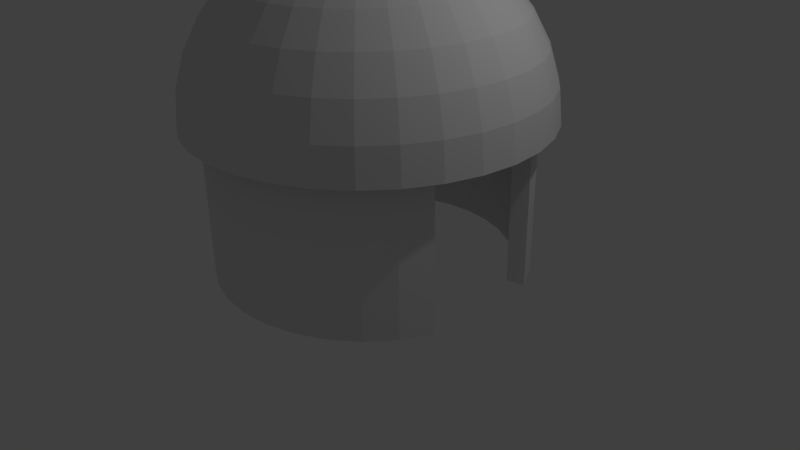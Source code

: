 # Source: hut.blend  (saved by Blender 2.72.0; exported with 4.5.12 LTS)
import bpy
from mathutils import Matrix  # noqa: F401  (used for matrix-valued properties, if any)

bpy.ops.wm.read_factory_settings(use_empty=True)
scene = bpy.context.scene
scene.name = 'Scene'

# ---- collections
col_collection_1 = bpy.data.collections.new('Collection 1'); scene.collection.children.link(col_collection_1)

# ---- materials (node trees are filled in below, after node groups)
mat_material_001 = bpy.data.materials.new('Material.001')
mat_material_001.alpha_threshold = 0.0
mat_material_001.use_transparent_shadow = False
mat_material_001.roughness = 0.5

# ---- material node trees

# ---- world
world_world = bpy.data.worlds.new('World'); scene.world = world_world
world_world.color = (0.05088, 0.05088, 0.05088)
world_world.use_sun_shadow = False
world_world.sun_shadow_jitter_overblur = 0.0
world_world.cycles.sampling_method = 'MANUAL'
world_world.cycles.sample_map_resolution = 256

# ---- cameras
cam_camera = bpy.data.cameras.new('Camera')
cam_camera.clip_end = 100.0
cam_camera.lens = 35.0
cam_camera.sensor_width = 32.0
cam_camera.sensor_height = 18.0
cam_camera.ortho_scale = 7.314
cam_camera.dof.focus_distance = 0.0
cam_camera.dof.aperture_fstop = 128.0

# ---- lights
light_lamp = bpy.data.lights.new('Lamp', 'POINT')
light_lamp.transmission_factor = 0.0
light_lamp.cutoff_distance = 30.0
light_lamp.energy = 100.0
light_lamp.shadow_buffer_clip_start = 1.001
light_lamp.shadow_soft_size = 0.1
light_lamp.shadow_maximum_resolution = 0.006
light_lamp.use_absolute_resolution = True
light_lamp.cycles.use_multiple_importance_sampling = False

# ---- meshes
me_cylinder = bpy.data.meshes.new('Cylinder')
me_cylinder.from_pydata([(-0.2195, 0.0, 1.738), (-0.4305, 0.0, 1.653), (-0.625, 0.0, 1.514), (-0.7955, 0.0, 1.328), (-0.9354, 0.0, 1.101), (-1.039, 0.0, 0.8412), (-1.103, 0.0, 0.5598), (-1.125, 0.0, 0.2672), (-0.2153, 0.04282, 1.738), (-0.4222, 0.08399, 1.653), (-0.613, 0.1219, 1.514), (-0.7802, 0.1552, 1.328), (-0.9174, 0.1825, 1.101), (-1.019, 0.2028, 0.8412), (-1.082, 0.2153, 0.5598), (-1.103, 0.2195, 0.2672), (-0.2028, 0.08399, 1.738), (-0.3977, 0.1648, 1.653), (-0.5774, 0.2392, 1.514), (-0.7349, 0.3044, 1.328), (-0.8642, 0.358, 1.101), (-0.9602, 0.3977, 0.8412), (-1.019, 0.4222, 0.5598), (-1.039, 0.4305, 0.2672), (-0.1825, 0.1219, 1.738), (-0.358, 0.2392, 1.653), (-0.5197, 0.3472, 1.514), (-0.6614, 0.442, 1.328), (-0.7778, 0.5197, 1.101), (-0.8642, 0.5774, 0.8412), (-0.9174, 0.613, 0.5598), (-0.9354, 0.625, 0.2672), (-0.1552, 0.1552, 1.738), (-0.3044, 0.3044, 1.653), (-0.442, 0.442, 1.514), (-0.5625, 0.5625, 1.328), (-0.6614, 0.6614, 1.101), (-0.7349, 0.7349, 0.8412), (-0.7802, 0.7802, 0.5598), (-0.7955, 0.7955, 0.2672), (-0.1219, 0.1825, 1.738), (-0.2392, 0.358, 1.653), (-0.3472, 0.5197, 1.514), (-0.442, 0.6614, 1.328), (-0.5197, 0.7778, 1.101), (-0.5774, 0.8642, 0.8412), (-0.613, 0.9174, 0.5598), (-0.625, 0.9354, 0.2672), (-0.08399, 0.2028, 1.738), (-0.1648, 0.3977, 1.653), (-0.2392, 0.5774, 1.514), (-0.3044, 0.7349, 1.328), (-0.358, 0.8642, 1.101), (-0.3977, 0.9602, 0.8412), (-0.4222, 1.019, 0.5598), (-0.4305, 1.039, 0.2672), (-0.04282, 0.2153, 1.738), (-0.08399, 0.4222, 1.653), (-0.1219, 0.613, 1.514), (-0.1552, 0.7802, 1.328), (-0.1825, 0.9174, 1.101), (-0.2028, 1.019, 0.8412), (-0.2153, 1.082, 0.5598), (-0.2195, 1.103, 0.2672), (3.675e-07, 0.2195, 1.738), (3.591e-07, 0.4305, 1.653), (3.507e-07, 0.625, 1.514), (3.591e-07, 0.7955, 1.328), (3.758e-07, 0.9354, 1.101), (3.088e-07, 1.039, 0.8412), (4.429e-07, 1.103, 0.5598), (4.261e-07, 1.125, 0.2672), (0.04282, 0.2153, 1.738), (0.08399, 0.4222, 1.653), (0.1219, 0.613, 1.514), (0.1552, 0.7802, 1.328), (0.1825, 0.9174, 1.101), (0.2028, 1.019, 0.8412), (0.2153, 1.082, 0.5598), (0.2195, 1.103, 0.2672), (0.08399, 0.2028, 1.738), (0.1648, 0.3977, 1.653), (0.2392, 0.5774, 1.514), (0.3044, 0.7349, 1.328), (0.358, 0.8642, 1.101), (0.3977, 0.9602, 0.8412), (0.4222, 1.019, 0.5598), (0.4305, 1.039, 0.2672), (0.1219, 0.1825, 1.738), (0.2392, 0.358, 1.653), (0.3472, 0.5197, 1.514), (0.442, 0.6614, 1.328), (0.5197, 0.7778, 1.101), (0.5774, 0.8642, 0.8412), (0.613, 0.9174, 0.5598), (0.625, 0.9354, 0.2672), (0.1552, 0.1552, 1.738), (0.3044, 0.3044, 1.653), (0.442, 0.442, 1.514), (0.5625, 0.5625, 1.328), (0.6614, 0.6614, 1.101), (0.7349, 0.7349, 0.8412), (0.7802, 0.7802, 0.5598), (0.7955, 0.7955, 0.2672), (0.1825, 0.1219, 1.738), (0.358, 0.2392, 1.653), (0.5197, 0.3472, 1.514), (0.6614, 0.442, 1.328), (0.7778, 0.5197, 1.101), (0.8642, 0.5774, 0.8412), (0.9174, 0.613, 0.5598), (0.9354, 0.625, 0.2672), (0.2028, 0.08399, 1.738), (0.3977, 0.1648, 1.653), (0.5774, 0.2392, 1.514), (0.7349, 0.3044, 1.328), (0.8642, 0.358, 1.101), (0.9602, 0.3977, 0.8412), (1.019, 0.4222, 0.5598), (1.039, 0.4305, 0.2672), (0.2153, 0.04282, 1.738), (0.4222, 0.08399, 1.653), (0.613, 0.1219, 1.514), (0.7802, 0.1552, 1.328), (0.9174, 0.1825, 1.101), (1.019, 0.2028, 0.8412), (1.082, 0.2153, 0.5598), (1.103, 0.2195, 0.2672), (0.2195, -8.114e-09, 1.738), (0.4305, 4.637e-08, 1.653), (0.625, 2.961e-08, 1.514), (0.7955, -2.907e-08, 1.328), (0.9354, -9.612e-08, 1.101), (1.039, 7.151e-08, 0.8412), (1.103, -9.612e-08, 0.5598), (1.125, -1.129e-07, 0.2672), (0.2153, -0.04282, 1.738), (0.4222, -0.08399, 1.653), (0.613, -0.1219, 1.514), (0.7802, -0.1552, 1.328), (0.9174, -0.1825, 1.101), (1.019, -0.2028, 0.8412), (1.082, -0.2153, 0.5598), (1.103, -0.2195, 0.2672), (0.2028, -0.08399, 1.738), (0.3977, -0.1648, 1.653), (0.5774, -0.2392, 1.514), (0.7349, -0.3044, 1.328), (0.8642, -0.358, 1.101), (0.9602, -0.3977, 0.8412), (1.019, -0.4222, 0.5598), (1.039, -0.4305, 0.2672), (0.1825, -0.1219, 1.738), (0.358, -0.2392, 1.653), (0.5197, -0.3472, 1.514), (0.6614, -0.442, 1.328), (0.7778, -0.5197, 1.101), (0.8642, -0.5774, 0.8412), (0.9174, -0.613, 0.5598), (0.9354, -0.625, 0.2672), (0.1552, -0.1552, 1.738), (0.3044, -0.3044, 1.653), (0.442, -0.442, 1.514), (0.5625, -0.5625, 1.328), (0.6614, -0.6614, 1.101), (0.7349, -0.7349, 0.8412), (0.7802, -0.7802, 0.5598), (0.7955, -0.7955, 0.2672), (0.1219, -0.1825, 1.738), (0.2392, -0.358, 1.653), (0.3472, -0.5197, 1.514), (0.442, -0.6614, 1.328), (0.5197, -0.7778, 1.101), (0.5774, -0.8642, 0.8412), (0.613, -0.9174, 0.5598), (0.625, -0.9354, 0.2672), (0.08399, -0.2028, 1.738), (0.1648, -0.3977, 1.653), (0.2392, -0.5774, 1.514), (0.3044, -0.7349, 1.328), (0.358, -0.8642, 1.101), (0.3977, -0.9602, 0.8412), (0.4222, -1.019, 0.5598), (0.4305, -1.039, 0.2672), (0.04282, -0.2153, 1.738), (0.08399, -0.4222, 1.653), (0.1219, -0.613, 1.514), (0.1552, -0.7802, 1.328), (0.1825, -0.9174, 1.101), (0.2028, -1.019, 0.8412), (0.2153, -1.082, 0.5598), (0.2195, -1.103, 0.2672), (3.507e-07, -0.2195, 1.738), (3.172e-07, -0.4305, 1.653), (3.172e-07, -0.625, 1.514), (2.082e-07, -0.7955, 1.328), (1.579e-07, -0.9354, 1.101), (3.591e-07, -1.039, 0.8412), (1.076e-07, -1.103, 0.5598), (1.579e-07, -1.125, 0.2672), (-0.04282, -0.2153, 1.738), (-0.08399, -0.4222, 1.653), (-0.1219, -0.613, 1.514), (-0.1552, -0.7802, 1.328), (-0.1825, -0.9174, 1.101), (-0.2028, -1.019, 0.8412), (-0.2153, -1.082, 0.5598), (-0.2195, -1.103, 0.2672), (-0.08399, -0.2028, 1.738), (-0.1648, -0.3977, 1.653), (-0.2392, -0.5774, 1.514), (-0.3044, -0.7349, 1.328), (-0.358, -0.8642, 1.101), (-0.3977, -0.9602, 0.8412), (-0.4222, -1.019, 0.5598), (-0.4305, -1.039, 0.2672), (-0.1219, -0.1825, 1.738), (-0.2392, -0.358, 1.653), (-0.3472, -0.5197, 1.514), (-0.442, -0.6614, 1.328), (-0.5197, -0.7778, 1.101), (-0.5774, -0.8642, 0.8412), (-0.613, -0.9174, 0.5598), (-0.625, -0.9354, 0.2672), (-0.1552, -0.1552, 1.738), (-0.3044, -0.3044, 1.653), (-0.442, -0.442, 1.514), (-0.5625, -0.5625, 1.328), (-0.6614, -0.6614, 1.101), (-0.7349, -0.7349, 0.8412), (-0.7802, -0.7802, 0.5598), (-0.7955, -0.7955, 0.2672), (-0.1825, -0.1219, 1.738), (-0.358, -0.2392, 1.653), (-0.5197, -0.3472, 1.514), (-0.6614, -0.442, 1.328), (-0.7778, -0.5197, 1.101), (-0.8642, -0.5774, 0.8412), (-0.9174, -0.613, 0.5598), (-0.9354, -0.625, 0.2672), (2.79e-08, -1.403e-07, 1.767), (-0.2028, -0.08399, 1.738), (-0.3977, -0.1648, 1.653), (-0.5774, -0.2392, 1.514), (-0.7349, -0.3044, 1.328), (-0.8642, -0.358, 1.101), (-0.9602, -0.3977, 0.8412), (-1.019, -0.4222, 0.5598), (-1.039, -0.4305, 0.2672), (-0.2153, -0.04282, 1.738), (-0.4222, -0.08399, 1.653), (-0.613, -0.1219, 1.514), (-0.7802, -0.1552, 1.328), (-0.9174, -0.1825, 1.101), (-1.019, -0.2028, 0.8412), (-1.082, -0.2153, 0.5598), (-1.103, -0.2195, 0.2672), (0.0, 1.0, -1.0), (0.0, 1.0, 0.5), (0.1951, 0.9808, -1.0), (0.1951, 0.9808, 0.5), (0.3827, 0.9239, -1.0), (0.3827, 0.9239, 0.5), (0.5556, 0.8315, -1.0), (0.5556, 0.8315, 0.5), (0.7071, 0.7071, -1.0), (0.7071, 0.7071, 0.5), (0.8315, 0.5556, -1.0), (0.8315, 0.5556, 0.5), (0.9239, 0.3827, -1.0), (0.9239, 0.3827, 0.5), (0.3342, 0.8315, 0.4925), (0.3342, 0.8315, -0.9925), (0.1654, 0.8827, 0.4925), (0.1654, 0.8827, -0.9925), (-0.01021, 0.9, 0.4925), (-0.01021, 0.9, -0.9925), (0.9239, -0.3827, -1.0), (0.9239, -0.3827, 0.5), (0.8315, -0.5556, -1.0), (0.8315, -0.5556, 0.5), (0.7071, -0.7071, -1.0), (0.7071, -0.7071, 0.5), (0.5556, -0.8315, -1.0), (0.5556, -0.8315, 0.5), (0.3827, -0.9239, -1.0), (0.3827, -0.9239, 0.5), (0.1951, -0.9808, -1.0), (0.1951, -0.9808, 0.5), (-3.258e-07, -1.0, -1.0), (-3.258e-07, -1.0, 0.5), (-0.1951, -0.9808, -1.0), (-0.1951, -0.9808, 0.5), (-0.3827, -0.9239, -1.0), (-0.3827, -0.9239, 0.5), (-0.5556, -0.8315, -1.0), (-0.5556, -0.8315, 0.5), (-0.7071, -0.7071, -1.0), (-0.7071, -0.7071, 0.5), (-0.8315, -0.5556, -1.0), (-0.8315, -0.5556, 0.5), (-0.9239, -0.3827, -1.0), (-0.9239, -0.3827, 0.5), (-0.9808, -0.1951, -1.0), (-0.9808, -0.1951, 0.5), (-1.0, 9.656e-07, -1.0), (-1.0, 9.656e-07, 0.5), (-0.9808, 0.1951, -1.0), (-0.9808, 0.1951, 0.5), (-0.9239, 0.3827, -1.0), (-0.9239, 0.3827, 0.5), (-0.8315, 0.5556, -1.0), (-0.8315, 0.5556, 0.5), (-0.7071, 0.7071, -1.0), (-0.7071, 0.7071, 0.5), (-0.5556, 0.8315, -1.0), (-0.5556, 0.8315, 0.5), (-0.3827, 0.9239, -1.0), (-0.3827, 0.9239, 0.5), (-0.1951, 0.9808, -1.0), (-0.1951, 0.9808, 0.5), (0.4898, 0.7483, -0.9925), (0.4898, 0.7483, 0.4925), (0.6262, 0.6364, -0.9925), (0.6262, 0.6364, 0.4925), (0.7381, 0.5, -0.9925), (0.7381, 0.5, 0.4925), (0.8213, 0.3444, -0.9925), (0.8213, 0.3444, 0.4925), (0.8213, -0.3444, -0.9925), (0.8213, -0.3444, 0.4925), (0.7381, -0.5, -0.9925), (0.7381, -0.5, 0.4925), (0.6262, -0.6364, -0.9925), (0.6262, -0.6364, 0.4925), (0.4898, -0.7483, -0.9925), (0.4898, -0.7483, 0.4925), (0.3342, -0.8315, -0.9925), (0.3342, -0.8315, 0.4925), (0.1654, -0.8827, -0.9925), (0.1654, -0.8827, 0.4925), (-0.01021, -0.9, -0.9925), (-0.01021, -0.9, 0.4925), (-0.1858, -0.8827, -0.9925), (-0.1858, -0.8827, 0.4925), (-0.3546, -0.8315, -0.9925), (-0.3546, -0.8315, 0.4925), (-0.5102, -0.7483, -0.9925), (-0.5102, -0.7483, 0.4925), (-0.6466, -0.6364, -0.9925), (-0.6466, -0.6364, 0.4925), (-0.7585, -0.5, -0.9925), (-0.7585, -0.5, 0.4925), (-0.8417, -0.3444, -0.9925), (-0.8417, -0.3444, 0.4925), (-0.8929, -0.1756, -0.9925), (-0.8929, -0.1756, 0.4925), (-0.9102, 9.042e-07, -0.9925), (-0.9102, 9.042e-07, 0.4925), (-0.8929, 0.1756, -0.9925), (-0.8929, 0.1756, 0.4925), (-0.8417, 0.3444, -0.9925), (-0.8417, 0.3444, 0.4925), (-0.7585, 0.5, -0.9925), (-0.7585, 0.5, 0.4925), (-0.6466, 0.6364, -0.9925), (-0.6466, 0.6364, 0.4925), (-0.5102, 0.7483, -0.9925), (-0.5102, 0.7483, 0.4925), (-0.3546, 0.8315, -0.9925), (-0.3546, 0.8315, 0.4925), (-0.1858, 0.8827, -0.9925), (-0.1858, 0.8827, 0.4925)], [], [(1, 0, 8, 9), (6, 5, 13, 14), (4, 3, 11, 12), (2, 1, 9, 10), (7, 6, 14, 15), (5, 4, 12, 13), (3, 2, 10, 11), (15, 14, 22, 23), (13, 12, 20, 21), (11, 10, 18, 19), (9, 8, 16, 17), (14, 13, 21, 22), (12, 11, 19, 20), (10, 9, 17, 18), (23, 22, 30, 31), (21, 20, 28, 29), (19, 18, 26, 27), (17, 16, 24, 25), (22, 21, 29, 30), (20, 19, 27, 28), (18, 17, 25, 26), (31, 30, 38, 39), (29, 28, 36, 37), (27, 26, 34, 35), (25, 24, 32, 33), (30, 29, 37, 38), (28, 27, 35, 36), (26, 25, 33, 34), (39, 38, 46, 47), (37, 36, 44, 45), (35, 34, 42, 43), (33, 32, 40, 41), (38, 37, 45, 46), (36, 35, 43, 44), (34, 33, 41, 42), (47, 46, 54, 55), (45, 44, 52, 53), (43, 42, 50, 51), (41, 40, 48, 49), (46, 45, 53, 54), (44, 43, 51, 52), (42, 41, 49, 50), (55, 54, 62, 63), (53, 52, 60, 61), (51, 50, 58, 59), (49, 48, 56, 57), (54, 53, 61, 62), (52, 51, 59, 60), (50, 49, 57, 58), (63, 62, 70, 71), (61, 60, 68, 69), (59, 58, 66, 67), (57, 56, 64, 65), (62, 61, 69, 70), (60, 59, 67, 68), (58, 57, 65, 66), (71, 70, 78, 79), (69, 68, 76, 77), (67, 66, 74, 75), (65, 64, 72, 73), (70, 69, 77, 78), (68, 67, 75, 76), (66, 65, 73, 74), (79, 78, 86, 87), (77, 76, 84, 85), (75, 74, 82, 83), (73, 72, 80, 81), (78, 77, 85, 86), (76, 75, 83, 84), (74, 73, 81, 82), (87, 86, 94, 95), (85, 84, 92, 93), (83, 82, 90, 91), (81, 80, 88, 89), (86, 85, 93, 94), (84, 83, 91, 92), (82, 81, 89, 90), (95, 94, 102, 103), (93, 92, 100, 101), (91, 90, 98, 99), (89, 88, 96, 97), (94, 93, 101, 102), (92, 91, 99, 100), (90, 89, 97, 98), (103, 102, 110, 111), (101, 100, 108, 109), (99, 98, 106, 107), (97, 96, 104, 105), (102, 101, 109, 110), (100, 99, 107, 108), (98, 97, 105, 106), (111, 110, 118, 119), (109, 108, 116, 117), (107, 106, 114, 115), (105, 104, 112, 113), (110, 109, 117, 118), (108, 107, 115, 116), (106, 105, 113, 114), (119, 118, 126, 127), (117, 116, 124, 125), (115, 114, 122, 123), (113, 112, 120, 121), (118, 117, 125, 126), (116, 115, 123, 124), (114, 113, 121, 122), (127, 126, 134, 135), (125, 124, 132, 133), (123, 122, 130, 131), (121, 120, 128, 129), (126, 125, 133, 134), (124, 123, 131, 132), (122, 121, 129, 130), (135, 134, 142, 143), (133, 132, 140, 141), (131, 130, 138, 139), (129, 128, 136, 137), (134, 133, 141, 142), (132, 131, 139, 140), (130, 129, 137, 138), (143, 142, 150, 151), (141, 140, 148, 149), (139, 138, 146, 147), (137, 136, 144, 145), (142, 141, 149, 150), (140, 139, 147, 148), (138, 137, 145, 146), (151, 150, 158, 159), (149, 148, 156, 157), (147, 146, 154, 155), (145, 144, 152, 153), (150, 149, 157, 158), (148, 147, 155, 156), (146, 145, 153, 154), (159, 158, 166, 167), (157, 156, 164, 165), (155, 154, 162, 163), (153, 152, 160, 161), (158, 157, 165, 166), (156, 155, 163, 164), (154, 153, 161, 162), (167, 166, 174, 175), (165, 164, 172, 173), (163, 162, 170, 171), (161, 160, 168, 169), (166, 165, 173, 174), (164, 163, 171, 172), (162, 161, 169, 170), (175, 174, 182, 183), (173, 172, 180, 181), (171, 170, 178, 179), (169, 168, 176, 177), (174, 173, 181, 182), (172, 171, 179, 180), (170, 169, 177, 178), (183, 182, 190, 191), (181, 180, 188, 189), (179, 178, 186, 187), (177, 176, 184, 185), (182, 181, 189, 190), (180, 179, 187, 188), (178, 177, 185, 186), (191, 190, 198, 199), (189, 188, 196, 197), (187, 186, 194, 195), (185, 184, 192, 193), (190, 189, 197, 198), (188, 187, 195, 196), (186, 185, 193, 194), (199, 198, 206, 207), (197, 196, 204, 205), (195, 194, 202, 203), (193, 192, 200, 201), (198, 197, 205, 206), (196, 195, 203, 204), (194, 193, 201, 202), (207, 206, 214, 215), (205, 204, 212, 213), (203, 202, 210, 211), (201, 200, 208, 209), (206, 205, 213, 214), (204, 203, 211, 212), (202, 201, 209, 210), (215, 214, 222, 223), (213, 212, 220, 221), (211, 210, 218, 219), (209, 208, 216, 217), (214, 213, 221, 222), (212, 211, 219, 220), (210, 209, 217, 218), (223, 222, 230, 231), (221, 220, 228, 229), (219, 218, 226, 227), (217, 216, 224, 225), (222, 221, 229, 230), (220, 219, 227, 228), (218, 217, 225, 226), (231, 230, 238, 239), (229, 228, 236, 237), (227, 226, 234, 235), (225, 224, 232, 233), (230, 229, 237, 238), (228, 227, 235, 236), (226, 225, 233, 234), (239, 238, 247, 248), (237, 236, 245, 246), (235, 234, 243, 244), (233, 232, 241, 242), (238, 237, 246, 247), (236, 235, 244, 245), (234, 233, 242, 243), (248, 247, 255, 256), (246, 245, 253, 254), (244, 243, 251, 252), (242, 241, 249, 250), (247, 246, 254, 255), (245, 244, 252, 253), (243, 242, 250, 251), (0, 240, 8), (8, 240, 16), (16, 240, 24), (24, 240, 32), (32, 240, 40), (40, 240, 48), (48, 240, 56), (56, 240, 64), (64, 240, 72), (72, 240, 80), (80, 240, 88), (88, 240, 96), (96, 240, 104), (104, 240, 112), (112, 240, 120), (120, 240, 128), (128, 240, 136), (136, 240, 144), (144, 240, 152), (152, 240, 160), (160, 240, 168), (168, 240, 176), (176, 240, 184), (184, 240, 192), (192, 240, 200), (200, 240, 208), (208, 240, 216), (216, 240, 224), (224, 240, 232), (232, 240, 241), (241, 240, 249), (256, 255, 6, 7), (254, 253, 4, 5), (252, 251, 2, 3), (250, 249, 0, 1), (255, 254, 5, 6), (253, 252, 3, 4), (251, 250, 1, 2), (249, 240, 0), (257, 258, 260, 259), (259, 260, 262, 261), (261, 262, 264, 263), (263, 264, 266, 265), (265, 266, 268, 267), (267, 268, 270, 269), (321, 323, 324, 322), (272, 321, 322, 271), (274, 272, 271, 273), (276, 274, 273, 275), (277, 278, 280, 279), (279, 280, 282, 281), (281, 282, 284, 283), (283, 284, 286, 285), (285, 286, 288, 287), (287, 288, 290, 289), (289, 290, 292, 291), (291, 292, 294, 293), (293, 294, 296, 295), (295, 296, 298, 297), (297, 298, 300, 299), (299, 300, 302, 301), (301, 302, 304, 303), (303, 304, 306, 305), (305, 306, 308, 307), (307, 308, 310, 309), (309, 310, 312, 311), (311, 312, 314, 313), (313, 314, 316, 315), (315, 316, 318, 317), (317, 318, 320, 319), (319, 320, 258, 257), (323, 325, 326, 324), (325, 327, 328, 326), (329, 331, 332, 330), (331, 333, 334, 332), (333, 335, 336, 334), (335, 337, 338, 336), (337, 339, 340, 338), (339, 341, 342, 340), (341, 343, 344, 342), (343, 345, 346, 344), (345, 347, 348, 346), (347, 349, 350, 348), (349, 351, 352, 350), (351, 353, 354, 352), (353, 355, 356, 354), (355, 357, 358, 356), (357, 359, 360, 358), (359, 361, 362, 360), (361, 363, 364, 362), (363, 365, 366, 364), (365, 367, 368, 366), (367, 369, 370, 368), (369, 371, 372, 370), (371, 276, 275, 372), (270, 328, 327, 269), (277, 329, 330, 278)])
_uv = me_cylinder.uv_layers.new(name='UVMap')
_uv.uv.foreach_set('vector', [0.5324, 0.5291, 0.5811, 0.5212, 0.583, 0.5304, 0.5385, 0.5468, 0.3208, 0.6593, 0.3567, 0.6253, 0.3872, 0.6577, 0.355, 0.6921, 0.3957, 0.5939, 0.4382, 0.5664, 0.4571, 0.5954, 0.421, 0.6253, 0.4841, 0.5444, 0.5324, 0.5291, 0.5385, 0.5468, 0.4963, 0.5688, 0.2871, 0.6948, 0.3208, 0.6593, 0.355, 0.6921, 0.3229, 0.7282, 0.3567, 0.6253, 0.3957, 0.5939, 0.421, 0.6253, 0.3872, 0.6577, 0.4382, 0.5664, 0.4841, 0.5444, 0.4963, 0.5688, 0.4571, 0.5954, 0.3229, 0.7282, 0.355, 0.6921, 0.3902, 0.722, 0.3607, 0.76, 0.3872, 0.6577, 0.421, 0.6253, 0.4478, 0.6521, 0.4188, 0.6861, 0.4571, 0.5954, 0.4963, 0.5688, 0.5112, 0.5897, 0.4783, 0.6198, 0.5385, 0.5468, 0.583, 0.5304, 0.5864, 0.5388, 0.5472, 0.5623, 0.355, 0.6921, 0.3872, 0.6577, 0.4188, 0.6861, 0.3902, 0.722, 0.421, 0.6253, 0.4571, 0.5954, 0.4783, 0.6198, 0.4478, 0.6521, 0.4963, 0.5688, 0.5385, 0.5468, 0.5472, 0.5623, 0.5112, 0.5897, 0.3607, 0.76, 0.3902, 0.722, 0.4274, 0.7484, 0.4014, 0.7892, 0.4188, 0.6861, 0.4478, 0.6521, 0.4762, 0.6746, 0.4519, 0.7105, 0.4783, 0.6198, 0.5112, 0.5897, 0.5283, 0.607, 0.5014, 0.6401, 0.5472, 0.5623, 0.5864, 0.5388, 0.5913, 0.5461, 0.558, 0.5755, 0.3902, 0.722, 0.4188, 0.6861, 0.4519, 0.7105, 0.4274, 0.7484, 0.4478, 0.6521, 0.4783, 0.6198, 0.5014, 0.6401, 0.4762, 0.6746, 0.5112, 0.5897, 0.5472, 0.5623, 0.558, 0.5755, 0.5283, 0.607, 0.4014, 0.7892, 0.4274, 0.7484, 0.467, 0.7708, 0.4454, 0.8144, 0.4519, 0.7105, 0.4762, 0.6746, 0.5063, 0.6928, 0.487, 0.7307, 0.5014, 0.6401, 0.5283, 0.607, 0.5471, 0.621, 0.526, 0.6565, 0.558, 0.5755, 0.5913, 0.5461, 0.5972, 0.5524, 0.5704, 0.5863, 0.4274, 0.7484, 0.4519, 0.7105, 0.487, 0.7307, 0.467, 0.7708, 0.4762, 0.6746, 0.5014, 0.6401, 0.526, 0.6565, 0.5063, 0.6928, 0.5283, 0.607, 0.558, 0.5755, 0.5704, 0.5863, 0.5471, 0.621, 0.4454, 0.8144, 0.467, 0.7708, 0.509, 0.7884, 0.4926, 0.8348, 0.487, 0.7307, 0.5063, 0.6928, 0.5378, 0.7067, 0.5237, 0.7462, 0.526, 0.6565, 0.5471, 0.621, 0.5672, 0.6315, 0.5521, 0.6687, 0.5704, 0.5863, 0.5972, 0.5524, 0.6041, 0.5573, 0.5841, 0.5945, 0.467, 0.7708, 0.487, 0.7307, 0.5237, 0.7462, 0.509, 0.7884, 0.5063, 0.6928, 0.526, 0.6565, 0.5521, 0.6687, 0.5378, 0.7067, 0.5471, 0.621, 0.5704, 0.5863, 0.5841, 0.5945, 0.5672, 0.6315, 0.4926, 0.8348, 0.509, 0.7884, 0.553, 0.8006, 0.5428, 0.8491, 0.5237, 0.7462, 0.5378, 0.7067, 0.5705, 0.716, 0.562, 0.7568, 0.5521, 0.6687, 0.5672, 0.6315, 0.5882, 0.6387, 0.579, 0.677, 0.5841, 0.5945, 0.6041, 0.5573, 0.6116, 0.5608, 0.5986, 0.6002, 0.509, 0.7884, 0.5237, 0.7462, 0.562, 0.7568, 0.553, 0.8006, 0.5378, 0.7067, 0.5521, 0.6687, 0.579, 0.677, 0.5705, 0.716, 0.5672, 0.6315, 0.5841, 0.5945, 0.5986, 0.6002, 0.5882, 0.6387, 0.5428, 0.8491, 0.553, 0.8006, 0.5985, 0.8067, 0.5951, 0.8567, 0.562, 0.7568, 0.5705, 0.716, 0.6039, 0.7205, 0.6013, 0.7619, 0.579, 0.677, 0.5882, 0.6387, 0.6096, 0.6423, 0.6065, 0.681, 0.5986, 0.6002, 0.6116, 0.5608, 0.6195, 0.563, 0.6136, 0.6033, 0.553, 0.8006, 0.562, 0.7568, 0.6013, 0.7619, 0.5985, 0.8067, 0.5705, 0.716, 0.579, 0.677, 0.6065, 0.681, 0.6039, 0.7205, 0.5882, 0.6387, 0.5986, 0.6002, 0.6136, 0.6033, 0.6096, 0.6423, 0.5951, 0.8567, 0.5985, 0.8067, 0.6448, 0.8062, 0.6487, 0.8567, 0.6013, 0.7619, 0.6039, 0.7205, 0.6374, 0.72, 0.641, 0.7613, 0.6065, 0.681, 0.6096, 0.6423, 0.631, 0.6425, 0.634, 0.6808, 0.6136, 0.6033, 0.6195, 0.563, 0.6275, 0.5636, 0.6287, 0.6039, 0.5985, 0.8067, 0.6013, 0.7619, 0.641, 0.7613, 0.6448, 0.8062, 0.6039, 0.7205, 0.6065, 0.681, 0.634, 0.6808, 0.6374, 0.72, 0.6096, 0.6423, 0.6136, 0.6033, 0.6287, 0.6039, 0.631, 0.6425, 0.6487, 0.8567, 0.6448, 0.8062, 0.6907, 0.7988, 0.7024, 0.8486, 0.641, 0.7613, 0.6374, 0.72, 0.6703, 0.7144, 0.6802, 0.7547, 0.634, 0.6808, 0.631, 0.6425, 0.652, 0.6393, 0.661, 0.6764, 0.6287, 0.6039, 0.6275, 0.5636, 0.6355, 0.5629, 0.6434, 0.602, 0.6448, 0.8062, 0.641, 0.7613, 0.6802, 0.7547, 0.6907, 0.7988, 0.6374, 0.72, 0.634, 0.6808, 0.661, 0.6764, 0.6703, 0.7144, 0.631, 0.6425, 0.6287, 0.6039, 0.6434, 0.602, 0.652, 0.6393, 0.7024, 0.8486, 0.6907, 0.7988, 0.7354, 0.7843, 0.7548, 0.8323, 0.6802, 0.7547, 0.6703, 0.7144, 0.702, 0.7038, 0.718, 0.7422, 0.661, 0.6764, 0.652, 0.6393, 0.6721, 0.6328, 0.6868, 0.6678, 0.6434, 0.602, 0.6355, 0.5629, 0.6431, 0.5608, 0.6575, 0.5976, 0.6907, 0.7988, 0.6802, 0.7547, 0.718, 0.7422, 0.7354, 0.7843, 0.6703, 0.7144, 0.661, 0.6764, 0.6868, 0.6678, 0.702, 0.7038, 0.652, 0.6393, 0.6434, 0.602, 0.6575, 0.5976, 0.6721, 0.6328, 0.7548, 0.8323, 0.7354, 0.7843, 0.7775, 0.7629, 0.8045, 0.8076, 0.718, 0.7422, 0.702, 0.7038, 0.7316, 0.6883, 0.7536, 0.7238, 0.6868, 0.6678, 0.6721, 0.6328, 0.6907, 0.6231, 0.7108, 0.6552, 0.6575, 0.5976, 0.6431, 0.5608, 0.6502, 0.5574, 0.6706, 0.591, 0.7354, 0.7843, 0.718, 0.7422, 0.7536, 0.7238, 0.7775, 0.7629, 0.702, 0.7038, 0.6868, 0.6678, 0.7108, 0.6552, 0.7316, 0.6883, 0.6721, 0.6328, 0.6575, 0.5976, 0.6706, 0.591, 0.6907, 0.6231, 0.8045, 0.8076, 0.7775, 0.7629, 0.816, 0.7349, 0.8501, 0.7749, 0.7536, 0.7238, 0.7316, 0.6883, 0.7584, 0.6683, 0.7859, 0.6998, 0.7108, 0.6552, 0.6907, 0.6231, 0.7074, 0.6105, 0.7325, 0.6388, 0.6706, 0.591, 0.6502, 0.5574, 0.6565, 0.5529, 0.6824, 0.5823, 0.7775, 0.7629, 0.7536, 0.7238, 0.7859, 0.6998, 0.816, 0.7349, 0.7316, 0.6883, 0.7108, 0.6552, 0.7325, 0.6388, 0.7584, 0.6683, 0.6907, 0.6231, 0.6706, 0.591, 0.6824, 0.5823, 0.7074, 0.6105, 0.8501, 0.7749, 0.816, 0.7349, 0.8497, 0.7007, 0.8902, 0.735, 0.7859, 0.6998, 0.7584, 0.6683, 0.7817, 0.644, 0.8141, 0.6708, 0.7325, 0.6388, 0.7074, 0.6105, 0.7218, 0.5954, 0.7512, 0.6192, 0.6824, 0.5823, 0.6565, 0.5529, 0.662, 0.5473, 0.6924, 0.5718, 0.816, 0.7349, 0.7859, 0.6998, 0.8141, 0.6708, 0.8497, 0.7007, 0.7584, 0.6683, 0.7325, 0.6388, 0.7512, 0.6192, 0.7817, 0.644, 0.7074, 0.6105, 0.6824, 0.5823, 0.6924, 0.5718, 0.7218, 0.5954, 0.8902, 0.735, 0.8497, 0.7007, 0.8775, 0.6612, 0.9235, 0.6886, 0.8141, 0.6708, 0.7817, 0.644, 0.8007, 0.6162, 0.8373, 0.6374, 0.7512, 0.6192, 0.7218, 0.5954, 0.7334, 0.5781, 0.7665, 0.5967, 0.6924, 0.5718, 0.662, 0.5473, 0.6664, 0.5409, 0.7005, 0.5598, 0.8497, 0.7007, 0.8141, 0.6708, 0.8373, 0.6374, 0.8775, 0.6612, 0.7817, 0.644, 0.7512, 0.6192, 0.7665, 0.5967, 0.8007, 0.6162, 0.7218, 0.5954, 0.6924, 0.5718, 0.7005, 0.5598, 0.7334, 0.5781, 0.9235, 0.6886, 0.8775, 0.6612, 0.8986, 0.6173, 0.9488, 0.6369, 0.8373, 0.6374, 0.8007, 0.6162, 0.8149, 0.5855, 0.8547, 0.6005, 0.7665, 0.5967, 0.7334, 0.5781, 0.742, 0.559, 0.7778, 0.5719, 0.7005, 0.5598, 0.6664, 0.5409, 0.6696, 0.5338, 0.7065, 0.5465, 0.8775, 0.6612, 0.8373, 0.6374, 0.8547, 0.6005, 0.8986, 0.6173, 0.8007, 0.6162, 0.7665, 0.5967, 0.7778, 0.5719, 0.8149, 0.5855, 0.7334, 0.5781, 0.7005, 0.5598, 0.7065, 0.5465, 0.742, 0.559, 0.9488, 0.6369, 0.8986, 0.6173, 0.9122, 0.5703, 0.9654, 0.5813, 0.8547, 0.6005, 0.8149, 0.5855, 0.8239, 0.5527, 0.8658, 0.5609, 0.7778, 0.5719, 0.742, 0.559, 0.7473, 0.5387, 0.7849, 0.5454, 0.7065, 0.5465, 0.6696, 0.5338, 0.6715, 0.5263, 0.7101, 0.5324, 0.8986, 0.6173, 0.8547, 0.6005, 0.8658, 0.5609, 0.9122, 0.5703, 0.8149, 0.5855, 0.7778, 0.5719, 0.7849, 0.5454, 0.8239, 0.5527, 0.742, 0.559, 0.7065, 0.5465, 0.7101, 0.5324, 0.7473, 0.5387, 0.9654, 0.5813, 0.9122, 0.5703, 0.9178, 0.5213, 0.9725, 0.5233, 0.8658, 0.5609, 0.8239, 0.5527, 0.8273, 0.5187, 0.8702, 0.5198, 0.7849, 0.5454, 0.7473, 0.5387, 0.7491, 0.5178, 0.7874, 0.5181, 0.7101, 0.5324, 0.6715, 0.5263, 0.672, 0.5185, 0.7112, 0.5179, 0.9122, 0.5703, 0.8658, 0.5609, 0.8702, 0.5198, 0.9178, 0.5213, 0.8239, 0.5527, 0.7849, 0.5454, 0.7874, 0.5181, 0.8273, 0.5187, 0.7473, 0.5387, 0.7101, 0.5324, 0.7112, 0.5179, 0.7491, 0.5178, 0.9725, 0.5233, 0.9178, 0.5213, 0.9151, 0.4718, 0.9697, 0.4645, 0.8702, 0.5198, 0.8273, 0.5187, 0.8249, 0.4845, 0.8676, 0.4783, 0.7874, 0.5181, 0.7491, 0.5178, 0.7473, 0.4967, 0.7853, 0.4906, 0.7112, 0.5179, 0.672, 0.5185, 0.6712, 0.5107, 0.7098, 0.5033, 0.9178, 0.5213, 0.8702, 0.5198, 0.8676, 0.4783, 0.9151, 0.4718, 0.8273, 0.5187, 0.7874, 0.5181, 0.7853, 0.4906, 0.8249, 0.4845, 0.7491, 0.5178, 0.7112, 0.5179, 0.7098, 0.5033, 0.7473, 0.4967, 0.9697, 0.4645, 0.9151, 0.4718, 0.9041, 0.4231, 0.9569, 0.4066, 0.8676, 0.4783, 0.8249, 0.4845, 0.8168, 0.451, 0.858, 0.4377, 0.7853, 0.4906, 0.7473, 0.4967, 0.742, 0.4762, 0.7786, 0.4637, 0.7098, 0.5033, 0.6712, 0.5107, 0.669, 0.5032, 0.7059, 0.4891, 0.9151, 0.4718, 0.8676, 0.4783, 0.858, 0.4377, 0.9041, 0.4231, 0.8249, 0.4845, 0.7853, 0.4906, 0.7786, 0.4637, 0.8168, 0.451, 0.7473, 0.4967, 0.7098, 0.5033, 0.7059, 0.4891, 0.742, 0.4762, 0.9569, 0.4066, 0.9041, 0.4231, 0.885, 0.3767, 0.9343, 0.3514, 0.858, 0.4377, 0.8168, 0.451, 0.8032, 0.4192, 0.8416, 0.3993, 0.7786, 0.4637, 0.742, 0.4762, 0.7332, 0.4567, 0.7674, 0.4381, 0.7059, 0.4891, 0.669, 0.5032, 0.6655, 0.4961, 0.6997, 0.4757, 0.9041, 0.4231, 0.858, 0.4377, 0.8416, 0.3993, 0.885, 0.3767, 0.8168, 0.451, 0.7786, 0.4637, 0.7674, 0.4381, 0.8032, 0.4192, 0.742, 0.4762, 0.7059, 0.4891, 0.6997, 0.4757, 0.7332, 0.4567, 0.9343, 0.3514, 0.885, 0.3767, 0.858, 0.3342, 0.9025, 0.3009, 0.8416, 0.3993, 0.8032, 0.4192, 0.7844, 0.3899, 0.8194, 0.3637, 0.7674, 0.4381, 0.7332, 0.4567, 0.7212, 0.4389, 0.752, 0.4147, 0.6997, 0.4757, 0.6655, 0.4961, 0.6608, 0.4897, 0.6911, 0.4635, 0.885, 0.3767, 0.8416, 0.3993, 0.8194, 0.3637, 0.858, 0.3342, 0.8032, 0.4192, 0.7674, 0.4381, 0.752, 0.4147, 0.7844, 0.3899, 0.7332, 0.4567, 0.6997, 0.4757, 0.6911, 0.4635, 0.7212, 0.4389, 0.9025, 0.3009, 0.858, 0.3342, 0.8245, 0.2968, 0.8628, 0.2567, 0.8194, 0.3637, 0.7844, 0.3899, 0.7609, 0.3639, 0.7912, 0.3321, 0.752, 0.4147, 0.7212, 0.4389, 0.7062, 0.4232, 0.7328, 0.3939, 0.6911, 0.4635, 0.6608, 0.4897, 0.655, 0.4843, 0.6805, 0.4529, 0.858, 0.3342, 0.8194, 0.3637, 0.7912, 0.3321, 0.8245, 0.2968, 0.7844, 0.3899, 0.752, 0.4147, 0.7328, 0.3939, 0.7609, 0.3639, 0.7212, 0.4389, 0.6911, 0.4635, 0.6805, 0.4529, 0.7062, 0.4232, 0.8628, 0.2567, 0.8245, 0.2968, 0.7854, 0.2653, 0.8167, 0.2197, 0.7912, 0.3321, 0.7609, 0.3639, 0.7333, 0.342, 0.7582, 0.3056, 0.7328, 0.3939, 0.7062, 0.4232, 0.6887, 0.4101, 0.7103, 0.3765, 0.6805, 0.4529, 0.655, 0.4843, 0.6482, 0.4798, 0.6681, 0.4441, 0.8245, 0.2968, 0.7912, 0.3321, 0.7582, 0.3056, 0.7854, 0.2653, 0.7609, 0.3639, 0.7328, 0.3939, 0.7103, 0.3765, 0.7333, 0.342, 0.7062, 0.4232, 0.6805, 0.4529, 0.6681, 0.4441, 0.6887, 0.4101, 0.8167, 0.2197, 0.7854, 0.2653, 0.7418, 0.2403, 0.7655, 0.1905, 0.7582, 0.3056, 0.7333, 0.342, 0.7022, 0.3248, 0.7212, 0.2845, 0.7103, 0.3765, 0.6887, 0.4101, 0.6689, 0.4, 0.6849, 0.3628, 0.6681, 0.4441, 0.6482, 0.4798, 0.6407, 0.4767, 0.6542, 0.4375, 0.7854, 0.2653, 0.7582, 0.3056, 0.7212, 0.2845, 0.7418, 0.2403, 0.7333, 0.342, 0.7103, 0.3765, 0.6849, 0.3628, 0.7022, 0.3248, 0.6887, 0.4101, 0.6681, 0.4441, 0.6542, 0.4375, 0.6689, 0.4, 0.7655, 0.1905, 0.7418, 0.2403, 0.6947, 0.2224, 0.7106, 0.1697, 0.7212, 0.2845, 0.7022, 0.3248, 0.6685, 0.3125, 0.6811, 0.2694, 0.6849, 0.3628, 0.6689, 0.4, 0.6475, 0.3933, 0.6573, 0.3533, 0.6542, 0.4375, 0.6407, 0.4767, 0.6326, 0.4749, 0.6391, 0.4333, 0.7418, 0.2403, 0.7212, 0.2845, 0.6811, 0.2694, 0.6947, 0.2224, 0.7022, 0.3248, 0.6849, 0.3628, 0.6573, 0.3533, 0.6685, 0.3125, 0.6689, 0.4, 0.6542, 0.4375, 0.6391, 0.4333, 0.6475, 0.3933, 0.7106, 0.1697, 0.6947, 0.2224, 0.6455, 0.2118, 0.6535, 0.1573, 0.6811, 0.2694, 0.6685, 0.3125, 0.6329, 0.3055, 0.6389, 0.2605, 0.6573, 0.3533, 0.6475, 0.3933, 0.6248, 0.3901, 0.6281, 0.3483, 0.6391, 0.4333, 0.6326, 0.4749, 0.6243, 0.4746, 0.6232, 0.4318, 0.6947, 0.2224, 0.6811, 0.2694, 0.6389, 0.2605, 0.6455, 0.2118, 0.6685, 0.3125, 0.6573, 0.3533, 0.6281, 0.3483, 0.6329, 0.3055, 0.6475, 0.3933, 0.6391, 0.4333, 0.6232, 0.4318, 0.6248, 0.3901, 0.6535, 0.1573, 0.6455, 0.2118, 0.595, 0.2083, 0.5954, 0.1531, 0.6389, 0.2605, 0.6329, 0.3055, 0.596, 0.304, 0.5953, 0.2578, 0.6281, 0.3483, 0.6248, 0.3901, 0.6013, 0.3907, 0.5979, 0.3479, 0.6232, 0.4318, 0.6243, 0.4746, 0.6158, 0.4758, 0.607, 0.4331, 0.6455, 0.2118, 0.6389, 0.2605, 0.5953, 0.2578, 0.595, 0.2083, 0.6329, 0.3055, 0.6281, 0.3483, 0.5979, 0.3479, 0.596, 0.304, 0.6248, 0.3901, 0.6232, 0.4318, 0.607, 0.4331, 0.6013, 0.3907, 0.5954, 0.1531, 0.595, 0.2083, 0.5442, 0.2118, 0.5373, 0.1568, 0.5953, 0.2578, 0.596, 0.304, 0.5585, 0.308, 0.5511, 0.2613, 0.5979, 0.3479, 0.6013, 0.3907, 0.5777, 0.3952, 0.5671, 0.3523, 0.607, 0.4331, 0.6158, 0.4758, 0.6076, 0.4786, 0.5909, 0.4373, 0.595, 0.2083, 0.5953, 0.2578, 0.5511, 0.2613, 0.5442, 0.2118, 0.596, 0.304, 0.5979, 0.3479, 0.5671, 0.3523, 0.5585, 0.308, 0.6013, 0.3907, 0.607, 0.4331, 0.5909, 0.4373, 0.5777, 0.3952, 0.5373, 0.1568, 0.5442, 0.2118, 0.4936, 0.2218, 0.48, 0.1677, 0.5511, 0.2613, 0.5585, 0.308, 0.5209, 0.3176, 0.507, 0.2712, 0.5671, 0.3523, 0.5777, 0.3952, 0.5543, 0.4039, 0.5365, 0.3617, 0.5909, 0.4373, 0.6076, 0.4786, 0.5999, 0.483, 0.5753, 0.4444, 0.5442, 0.2118, 0.5511, 0.2613, 0.507, 0.2712, 0.4936, 0.2218, 0.5585, 0.308, 0.5671, 0.3523, 0.5365, 0.3617, 0.5209, 0.3176, 0.5777, 0.3952, 0.5909, 0.4373, 0.5753, 0.4444, 0.5543, 0.4039, 0.48, 0.1677, 0.4936, 0.2218, 0.4437, 0.2381, 0.4242, 0.1853, 0.507, 0.2712, 0.5209, 0.3176, 0.4837, 0.3328, 0.4633, 0.287, 0.5365, 0.3617, 0.5543, 0.4039, 0.5319, 0.4169, 0.5063, 0.3762, 0.5753, 0.4444, 0.5999, 0.483, 0.5931, 0.4888, 0.5607, 0.4546, 0.4936, 0.2218, 0.507, 0.2712, 0.4633, 0.287, 0.4437, 0.2381, 0.5209, 0.3176, 0.5365, 0.3617, 0.5063, 0.3762, 0.4837, 0.3328, 0.5543, 0.4039, 0.5753, 0.4444, 0.5607, 0.4546, 0.5319, 0.4169, 0.4242, 0.1853, 0.4437, 0.2381, 0.3947, 0.2599, 0.3705, 0.2082, 0.4633, 0.287, 0.4837, 0.3328, 0.4469, 0.3538, 0.4197, 0.3082, 0.5063, 0.3762, 0.5319, 0.4169, 0.5108, 0.4343, 0.4771, 0.396, 0.5607, 0.4546, 0.5931, 0.4888, 0.5873, 0.4961, 0.5478, 0.4679, 0.4437, 0.2381, 0.4633, 0.287, 0.4197, 0.3082, 0.3947, 0.2599, 0.4837, 0.3328, 0.5063, 0.3762, 0.4771, 0.396, 0.4469, 0.3538, 0.5319, 0.4169, 0.5607, 0.4546, 0.5478, 0.4679, 0.5108, 0.4343, 0.5811, 0.5212, 0.6286, 0.5196, 0.583, 0.5304, 0.583, 0.5304, 0.6286, 0.5196, 0.5864, 0.5388, 0.5864, 0.5388, 0.6286, 0.5196, 0.5913, 0.5461, 0.5913, 0.5461, 0.6286, 0.5196, 0.5972, 0.5524, 0.5972, 0.5524, 0.6286, 0.5196, 0.6041, 0.5573, 0.6041, 0.5573, 0.6286, 0.5196, 0.6116, 0.5608, 0.6116, 0.5608, 0.6286, 0.5196, 0.6195, 0.563, 0.6195, 0.563, 0.6286, 0.5196, 0.6275, 0.5636, 0.6275, 0.5636, 0.6286, 0.5196, 0.6355, 0.5629, 0.6355, 0.5629, 0.6286, 0.5196, 0.6431, 0.5608, 0.6431, 0.5608, 0.6286, 0.5196, 0.6502, 0.5574, 0.6502, 0.5574, 0.6286, 0.5196, 0.6565, 0.5529, 0.6565, 0.5529, 0.6286, 0.5196, 0.662, 0.5473, 0.662, 0.5473, 0.6286, 0.5196, 0.6664, 0.5409, 0.6664, 0.5409, 0.6286, 0.5196, 0.6696, 0.5338, 0.6696, 0.5338, 0.6286, 0.5196, 0.6715, 0.5263, 0.6715, 0.5263, 0.6286, 0.5196, 0.672, 0.5185, 0.672, 0.5185, 0.6286, 0.5196, 0.6712, 0.5107, 0.6712, 0.5107, 0.6286, 0.5196, 0.669, 0.5032, 0.669, 0.5032, 0.6286, 0.5196, 0.6655, 0.4961, 0.6655, 0.4961, 0.6286, 0.5196, 0.6608, 0.4897, 0.6608, 0.4897, 0.6286, 0.5196, 0.655, 0.4843, 0.655, 0.4843, 0.6286, 0.5196, 0.6482, 0.4798, 0.6482, 0.4798, 0.6286, 0.5196, 0.6407, 0.4767, 0.6407, 0.4767, 0.6286, 0.5196, 0.6326, 0.4749, 0.6326, 0.4749, 0.6286, 0.5196, 0.6243, 0.4746, 0.6243, 0.4746, 0.6286, 0.5196, 0.6158, 0.4758, 0.6158, 0.4758, 0.6286, 0.5196, 0.6076, 0.4786, 0.6076, 0.4786, 0.6286, 0.5196, 0.5999, 0.483, 0.5999, 0.483, 0.6286, 0.5196, 0.5931, 0.4888, 0.5931, 0.4888, 0.6286, 0.5196, 0.5873, 0.4961, 0.3705, 0.2082, 0.3947, 0.2599, 0.3462, 0.2861, 0.3187, 0.2347, 0.4197, 0.3082, 0.4469, 0.3538, 0.4105, 0.3807, 0.3762, 0.335, 0.4771, 0.396, 0.5108, 0.4343, 0.4919, 0.4563, 0.4492, 0.4216, 0.5478, 0.4679, 0.5873, 0.4961, 0.583, 0.5045, 0.5371, 0.484, 0.3947, 0.2599, 0.4197, 0.3082, 0.3762, 0.335, 0.3462, 0.2861, 0.4469, 0.3538, 0.4771, 0.396, 0.4492, 0.4216, 0.4105, 0.3807, 0.5108, 0.4343, 0.5478, 0.4679, 0.5371, 0.484, 0.4919, 0.4563, 0.5873, 0.4961, 0.6286, 0.5196, 0.583, 0.5045, 0.0362, 0.2195, 0.1659, 0.2195, 0.1659, 0.2025, 0.0362, 0.2025, 0.0362, 0.2025, 0.1659, 0.2025, 0.1659, 0.1856, 0.0362, 0.1856, 0.0362, 0.1856, 0.1659, 0.1856, 0.1659, 0.1686, 0.0362, 0.1686, 0.0362, 0.1686, 0.1659, 0.1686, 0.1659, 0.1517, 0.0362, 0.1517, 0.0362, 0.1517, 0.1659, 0.1517, 0.1659, 0.1347, 0.0362, 0.1347, 0.0362, 0.1347, 0.1659, 0.1347, 0.1659, 0.1178, 0.0362, 0.1178, 0.2945, 0.2205, 0.2945, 0.2052, 0.166, 0.2052, 0.166, 0.2205, 0.2945, 0.2357, 0.2945, 0.2205, 0.166, 0.2205, 0.166, 0.2357, 0.2945, 0.251, 0.2945, 0.2357, 0.166, 0.2357, 0.166, 0.251, 0.2945, 0.2663, 0.2945, 0.251, 0.166, 0.251, 0.166, 0.2663, 0.0362, 0.5925, 0.1659, 0.5925, 0.1659, 0.5756, 0.0362, 0.5756, 0.0362, 0.5756, 0.1659, 0.5756, 0.1659, 0.5586, 0.0362, 0.5586, 0.0362, 0.5586, 0.1659, 0.5586, 0.1659, 0.5416, 0.0362, 0.5416, 0.0362, 0.5416, 0.1659, 0.5416, 0.1659, 0.5247, 0.0362, 0.5247, 0.0362, 0.5247, 0.1659, 0.5247, 0.1659, 0.5077, 0.0362, 0.5077, 0.0362, 0.5077, 0.1659, 0.5077, 0.1659, 0.4908, 0.0362, 0.4908, 0.0362, 0.4908, 0.1659, 0.4908, 0.1659, 0.4738, 0.0362, 0.4738, 0.0362, 0.4738, 0.1659, 0.4738, 0.1659, 0.4569, 0.0362, 0.4569, 0.0362, 0.4569, 0.1659, 0.4569, 0.1659, 0.4399, 0.0362, 0.4399, 0.0362, 0.4399, 0.1659, 0.4399, 0.1659, 0.423, 0.0362, 0.423, 0.0362, 0.423, 0.1659, 0.423, 0.1659, 0.406, 0.0362, 0.406, 0.0362, 0.406, 0.1659, 0.406, 0.1659, 0.389, 0.0362, 0.389, 0.0362, 0.389, 0.1659, 0.389, 0.1659, 0.3721, 0.0362, 0.3721, 0.0362, 0.3721, 0.1659, 0.3721, 0.1659, 0.3551, 0.0362, 0.3551, 0.0362, 0.3551, 0.1659, 0.3551, 0.1659, 0.3382, 0.0362, 0.3382, 0.0362, 0.3382, 0.1659, 0.3382, 0.1659, 0.3212, 0.0362, 0.3212, 0.0362, 0.3212, 0.1659, 0.3212, 0.1659, 0.3043, 0.0362, 0.3043, 0.0362, 0.3043, 0.1659, 0.3043, 0.1659, 0.2873, 0.0362, 0.2873, 0.0362, 0.2873, 0.1659, 0.2873, 0.1659, 0.2704, 0.0362, 0.2704, 0.0362, 0.2704, 0.1659, 0.2704, 0.1659, 0.2534, 0.0362, 0.2534, 0.0362, 0.2534, 0.1659, 0.2534, 0.1659, 0.2364, 0.0362, 0.2364, 0.0362, 0.2364, 0.1659, 0.2364, 0.1659, 0.2195, 0.0362, 0.2195, 0.2945, 0.2052, 0.2945, 0.19, 0.166, 0.19, 0.166, 0.2052, 0.2945, 0.19, 0.2945, 0.1747, 0.166, 0.1747, 0.166, 0.19, 0.2945, 0.602, 0.2945, 0.5867, 0.166, 0.5867, 0.166, 0.602, 0.2945, 0.5867, 0.2945, 0.5715, 0.166, 0.5715, 0.166, 0.5867, 0.2945, 0.5715, 0.2945, 0.5562, 0.166, 0.5562, 0.166, 0.5715, 0.2945, 0.5562, 0.2945, 0.5409, 0.166, 0.5409, 0.166, 0.5562, 0.2945, 0.5409, 0.2945, 0.5257, 0.166, 0.5257, 0.166, 0.5409, 0.2945, 0.5257, 0.2945, 0.5104, 0.166, 0.5104, 0.166, 0.5257, 0.2945, 0.5104, 0.2945, 0.4952, 0.166, 0.4952, 0.166, 0.5104, 0.2945, 0.4952, 0.2945, 0.4799, 0.166, 0.4799, 0.166, 0.4952, 0.2945, 0.4799, 0.2945, 0.4646, 0.166, 0.4646, 0.166, 0.4799, 0.2945, 0.4646, 0.2945, 0.4494, 0.166, 0.4494, 0.166, 0.4646, 0.2945, 0.4494, 0.2945, 0.4341, 0.166, 0.4341, 0.166, 0.4494, 0.2945, 0.4341, 0.2945, 0.4189, 0.166, 0.4189, 0.166, 0.4341, 0.2945, 0.4189, 0.2945, 0.4036, 0.166, 0.4036, 0.166, 0.4189, 0.2945, 0.4036, 0.2945, 0.3883, 0.166, 0.3883, 0.166, 0.4036, 0.2945, 0.3883, 0.2945, 0.3731, 0.166, 0.3731, 0.166, 0.3883, 0.2945, 0.3731, 0.2945, 0.3578, 0.166, 0.3578, 0.166, 0.3731, 0.2945, 0.3578, 0.2945, 0.3426, 0.166, 0.3426, 0.166, 0.3578, 0.2945, 0.3426, 0.2945, 0.3273, 0.166, 0.3273, 0.166, 0.3426, 0.2945, 0.3273, 0.2945, 0.312, 0.166, 0.312, 0.166, 0.3273, 0.2945, 0.312, 0.2945, 0.2968, 0.166, 0.2968, 0.166, 0.312, 0.2945, 0.2968, 0.2945, 0.2815, 0.166, 0.2815, 0.166, 0.2968, 0.2945, 0.2815, 0.2945, 0.2663, 0.166, 0.2663, 0.166, 0.2815, 0.1659, 0.1178, 0.1653, 0.1083, 0.03685, 0.1083, 0.0362, 0.1178, 0.0362, 0.5925, 0.03684, 0.602, 0.1653, 0.602, 0.1659, 0.5925])
me_cylinder.materials.append(mat_material_001)
me_cylinder.use_remesh_preserve_volume = False
me_cylinder.use_remesh_preserve_attributes = False
me_cylinder.use_mirror_vertex_groups = False
me_cylinder.update()

# ---- objects
ob_hut = bpy.data.objects.new('Hut', me_cylinder)
ob_lamp = bpy.data.objects.new('Lamp', light_lamp)
ob_camera = bpy.data.objects.new('Camera', cam_camera)

# ---- transforms, parenting, visibility, modifiers, constraints
ob_hut.location = (0.0, 0.0, 1.5)
ob_hut.scale = (2.0, 2.0, 1.5)
ob_hut.lineart.crease_threshold = 0.0
ob_lamp.location = (4.076, 1.005, 5.904)
ob_lamp.rotation_euler = (0.6503, 0.05522, 1.866)
ob_lamp.lock_rotations_4d = False
ob_lamp.empty_display_type = 'ARROWS'
ob_lamp.color = (0.0, 0.0, 0.0, 0.0)
ob_lamp.lineart.crease_threshold = 0.0
ob_camera.location = (7.481, -6.508, 5.344)
ob_camera.rotation_euler = (1.109, 0.01082, 0.8149)
ob_camera.lock_rotations_4d = False
ob_camera.empty_display_type = 'ARROWS'
ob_camera.color = (0.0, 0.0, 0.0, 0.0)
ob_camera.display_type = 'WIRE'
ob_camera.lineart.crease_threshold = 0.0

# ---- collection membership
col_collection_1.objects.link(ob_hut)
col_collection_1.objects.link(ob_lamp)
col_collection_1.objects.link(ob_camera)

# ---- scene / render settings (as saved in the file)
scene.camera = ob_camera
scene.frame_start = 1; scene.frame_end = 250; scene.frame_set(1)
scene.render.engine = 'BLENDER_EEVEE_NEXT'
scene.render.resolution_percentage = 50
scene.render.dither_intensity = 0.0
scene.cycles.use_denoising = False
scene.cycles.samples = 10
scene.cycles.sampling_pattern = 'TABULATED_SOBOL'
scene.cycles.light_sampling_threshold = 0.0
scene.cycles.use_adaptive_sampling = False
scene.cycles.use_light_tree = False
scene.cycles.blur_glossy = 0.0
scene.cycles.pixel_filter_type = 'GAUSSIAN'
scene.cycles.sample_clamp_indirect = 0.0
scene.view_settings.view_transform = 'Standard'
bpy.context.view_layer.update()
